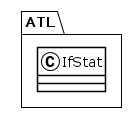

The diagram above was rendered by PlantUML. Its source (embedded in the PNG):
@startuml
!theme plain
package ATL {
class IfStat {
}
}
@enduml